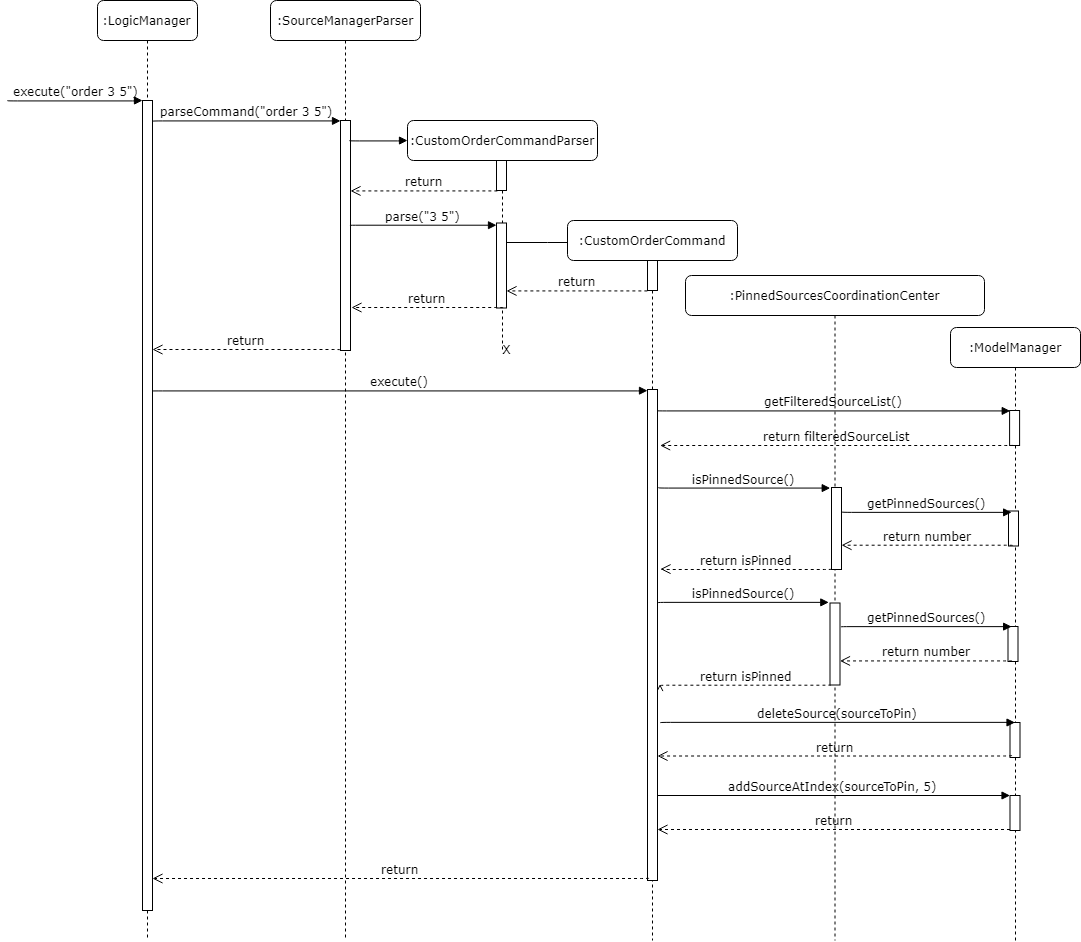

The diagram above was exported from draw.io. Its source (the exported page's mxGraphModel, read from the mxfile embedded in the PNG):
<mxGraphModel dx="1443" dy="761" grid="1" gridSize="10" guides="1" tooltips="1" connect="1" arrows="1" fold="1" page="1" pageScale="1" pageWidth="1100" pageHeight="850" background="#ffffff" math="0" shadow="0">
  <root>
    <mxCell id="0" />
    <mxCell id="1" parent="0" />
    <mxCell id="7baba1c4bc27f4b0-2" value=":SourceManagerParser" style="shape=umlLifeline;perimeter=lifelinePerimeter;whiteSpace=wrap;html=1;container=1;collapsible=0;recursiveResize=0;outlineConnect=0;rounded=1;shadow=0;comic=0;labelBackgroundColor=none;strokeColor=#000000;strokeWidth=1;fillColor=#FFFFFF;fontFamily=Verdana;fontSize=12;fontColor=#000000;align=center;" parent="1" vertex="1">
      <mxGeometry x="273" y="80" width="150" height="940" as="geometry" />
    </mxCell>
    <mxCell id="7baba1c4bc27f4b0-10" value="" style="html=1;points=[];perimeter=orthogonalPerimeter;rounded=0;shadow=0;comic=0;labelBackgroundColor=none;strokeColor=#000000;strokeWidth=1;fillColor=#FFFFFF;fontFamily=Verdana;fontSize=12;fontColor=#000000;align=center;" parent="7baba1c4bc27f4b0-2" vertex="1">
      <mxGeometry x="70" y="120" width="10" height="230" as="geometry" />
    </mxCell>
    <mxCell id="7baba1c4bc27f4b0-4" value=":CustomOrderCommandParser" style="shape=umlLifeline;perimeter=lifelinePerimeter;whiteSpace=wrap;html=1;container=1;collapsible=0;recursiveResize=0;outlineConnect=0;rounded=1;shadow=0;comic=0;labelBackgroundColor=none;strokeColor=#000000;strokeWidth=1;fillColor=#FFFFFF;fontFamily=Verdana;fontSize=12;fontColor=#000000;align=center;" parent="1" vertex="1">
      <mxGeometry x="410" y="200" width="190" height="230" as="geometry" />
    </mxCell>
    <mxCell id="y5MMRKRdQK-Fx7tUrE2w-2" value="" style="html=1;points=[];perimeter=orthogonalPerimeter;rounded=0;shadow=0;comic=0;labelBackgroundColor=none;strokeColor=#000000;strokeWidth=1;fillColor=#FFFFFF;fontFamily=Verdana;fontSize=12;fontColor=#000000;align=center;" parent="7baba1c4bc27f4b0-4" vertex="1">
      <mxGeometry x="89" y="40" width="10" height="30" as="geometry" />
    </mxCell>
    <mxCell id="y5MMRKRdQK-Fx7tUrE2w-4" value="" style="html=1;points=[];perimeter=orthogonalPerimeter;rounded=0;shadow=0;comic=0;labelBackgroundColor=none;strokeColor=#000000;strokeWidth=1;fillColor=#FFFFFF;fontFamily=Verdana;fontSize=12;fontColor=#000000;align=center;" parent="7baba1c4bc27f4b0-4" vertex="1">
      <mxGeometry x="89" y="102.5" width="10" height="85" as="geometry" />
    </mxCell>
    <mxCell id="7baba1c4bc27f4b0-7" value=":ModelManager" style="shape=umlLifeline;perimeter=lifelinePerimeter;whiteSpace=wrap;html=1;container=1;collapsible=0;recursiveResize=0;outlineConnect=0;rounded=1;shadow=0;comic=0;labelBackgroundColor=none;strokeColor=#000000;strokeWidth=1;fillColor=#FFFFFF;fontFamily=Verdana;fontSize=12;fontColor=#000000;align=center;" parent="1" vertex="1">
      <mxGeometry x="953" y="407" width="130" height="613" as="geometry" />
    </mxCell>
    <mxCell id="y5MMRKRdQK-Fx7tUrE2w-34" value="" style="html=1;points=[];perimeter=orthogonalPerimeter;rounded=0;shadow=0;comic=0;labelBackgroundColor=none;strokeColor=#000000;strokeWidth=1;fillColor=#FFFFFF;fontFamily=Verdana;fontSize=12;fontColor=#000000;align=center;" parent="7baba1c4bc27f4b0-7" vertex="1">
      <mxGeometry x="58" y="183.5" width="10" height="35" as="geometry" />
    </mxCell>
    <mxCell id="CBGHfBHb-Yi2TI_d77GN-1" value="" style="html=1;points=[];perimeter=orthogonalPerimeter;rounded=0;shadow=0;comic=0;labelBackgroundColor=none;strokeColor=#000000;strokeWidth=1;fillColor=#FFFFFF;fontFamily=Verdana;fontSize=12;fontColor=#000000;align=center;" vertex="1" parent="7baba1c4bc27f4b0-7">
      <mxGeometry x="57.5" y="299" width="10" height="35" as="geometry" />
    </mxCell>
    <mxCell id="CBGHfBHb-Yi2TI_d77GN-2" value="isPinnedSource()" style="html=1;verticalAlign=bottom;endArrow=block;labelBackgroundColor=none;fontFamily=Verdana;fontSize=12;edgeStyle=elbowEdgeStyle;elbow=vertical;entryX=-0.1;entryY=0;entryDx=0;entryDy=0;entryPerimeter=0;" edge="1" parent="7baba1c4bc27f4b0-7" target="CBGHfBHb-Yi2TI_d77GN-3">
      <mxGeometry relative="1" as="geometry">
        <mxPoint x="-292.5" y="275.5" as="sourcePoint" />
        <mxPoint x="-135.5" y="275.5" as="targetPoint" />
      </mxGeometry>
    </mxCell>
    <mxCell id="CBGHfBHb-Yi2TI_d77GN-4" value="getPinnedSources()" style="html=1;verticalAlign=bottom;endArrow=block;labelBackgroundColor=none;fontFamily=Verdana;fontSize=12;edgeStyle=elbowEdgeStyle;elbow=vertical;entryX=0.333;entryY=0.02;entryDx=0;entryDy=0;entryPerimeter=0;" edge="1" parent="7baba1c4bc27f4b0-7" target="CBGHfBHb-Yi2TI_d77GN-1">
      <mxGeometry relative="1" as="geometry">
        <mxPoint x="-109.5" y="299.5" as="sourcePoint" />
        <mxPoint x="34.5" y="299.5" as="targetPoint" />
      </mxGeometry>
    </mxCell>
    <mxCell id="CBGHfBHb-Yi2TI_d77GN-5" value="return number" style="html=1;verticalAlign=bottom;endArrow=open;dashed=1;endSize=8;labelBackgroundColor=none;fontFamily=Verdana;fontSize=12;edgeStyle=elbowEdgeStyle;elbow=vertical;" edge="1" parent="7baba1c4bc27f4b0-7" target="CBGHfBHb-Yi2TI_d77GN-3">
      <mxGeometry relative="1" as="geometry">
        <mxPoint x="-105.5" y="333.5" as="targetPoint" />
        <Array as="points" />
        <mxPoint x="61.5" y="333.5" as="sourcePoint" />
      </mxGeometry>
    </mxCell>
    <mxCell id="CBGHfBHb-Yi2TI_d77GN-6" value="return isPinned" style="html=1;verticalAlign=bottom;endArrow=open;dashed=1;endSize=8;labelBackgroundColor=none;fontFamily=Verdana;fontSize=12;edgeStyle=elbowEdgeStyle;elbow=vertical;" edge="1" parent="7baba1c4bc27f4b0-7">
      <mxGeometry relative="1" as="geometry">
        <mxPoint x="-290.5" y="357.0689655172414" as="targetPoint" />
        <Array as="points" />
        <mxPoint x="-119.50000000000023" y="357" as="sourcePoint" />
      </mxGeometry>
    </mxCell>
    <mxCell id="y5MMRKRdQK-Fx7tUrE2w-22" value="" style="html=1;points=[];perimeter=orthogonalPerimeter;rounded=0;shadow=0;comic=0;labelBackgroundColor=none;strokeColor=#000000;strokeWidth=1;fillColor=#FFFFFF;fontFamily=Verdana;fontSize=12;fontColor=#000000;align=center;" parent="7baba1c4bc27f4b0-7" vertex="1">
      <mxGeometry x="59.5" y="395" width="10" height="35" as="geometry" />
    </mxCell>
    <mxCell id="y5MMRKRdQK-Fx7tUrE2w-23" value="" style="html=1;points=[];perimeter=orthogonalPerimeter;rounded=0;shadow=0;comic=0;labelBackgroundColor=none;strokeColor=#000000;strokeWidth=1;fillColor=#FFFFFF;fontFamily=Verdana;fontSize=12;fontColor=#000000;align=center;" parent="7baba1c4bc27f4b0-7" vertex="1">
      <mxGeometry x="59.5" y="468" width="10" height="35" as="geometry" />
    </mxCell>
    <mxCell id="y5MMRKRdQK-Fx7tUrE2w-24" value="deleteSource(sourceToPin)" style="html=1;verticalAlign=bottom;endArrow=block;labelBackgroundColor=none;fontFamily=Verdana;fontSize=12;edgeStyle=elbowEdgeStyle;elbow=vertical;" parent="7baba1c4bc27f4b0-7" target="y5MMRKRdQK-Fx7tUrE2w-22" edge="1">
      <mxGeometry relative="1" as="geometry">
        <mxPoint x="-290" y="395.5" as="sourcePoint" />
        <mxPoint x="36.66666666666674" y="395.66666666666674" as="targetPoint" />
      </mxGeometry>
    </mxCell>
    <mxCell id="7baba1c4bc27f4b0-25" value="" style="html=1;points=[];perimeter=orthogonalPerimeter;rounded=0;shadow=0;comic=0;labelBackgroundColor=none;strokeColor=#000000;strokeWidth=1;fillColor=#FFFFFF;fontFamily=Verdana;fontSize=12;fontColor=#000000;align=center;" parent="7baba1c4bc27f4b0-7" vertex="1">
      <mxGeometry x="59.0999755859375" y="83" width="10" height="35" as="geometry" />
    </mxCell>
    <mxCell id="y5MMRKRdQK-Fx7tUrE2w-20" value="getFilteredSourceList()" style="html=1;verticalAlign=bottom;endArrow=block;labelBackgroundColor=none;fontFamily=Verdana;fontSize=12;edgeStyle=elbowEdgeStyle;elbow=vertical;entryX=0;entryY=0.004;entryDx=0;entryDy=0;entryPerimeter=0;" parent="7baba1c4bc27f4b0-7" target="7baba1c4bc27f4b0-25" edge="1">
      <mxGeometry relative="1" as="geometry">
        <mxPoint x="-293.9000244140625" y="83" as="sourcePoint" />
        <mxPoint x="-105.9000244140625" y="83.23529411764707" as="targetPoint" />
      </mxGeometry>
    </mxCell>
    <mxCell id="y5MMRKRdQK-Fx7tUrE2w-21" value="return filteredSourceList" style="html=1;verticalAlign=bottom;endArrow=open;dashed=1;endSize=8;labelBackgroundColor=none;fontFamily=Verdana;fontSize=12;edgeStyle=elbowEdgeStyle;elbow=vertical;exitX=0.333;exitY=0.995;exitDx=0;exitDy=0;exitPerimeter=0;entryX=1.256;entryY=0.361;entryDx=0;entryDy=0;entryPerimeter=0;" parent="7baba1c4bc27f4b0-7" source="7baba1c4bc27f4b0-25" edge="1">
      <mxGeometry relative="1" as="geometry">
        <mxPoint x="-290.4000244140625" y="118" as="targetPoint" />
        <Array as="points">
          <mxPoint x="-86.9000244140625" y="118" />
        </Array>
        <mxPoint x="33.0999755859375" y="118" as="sourcePoint" />
      </mxGeometry>
    </mxCell>
    <mxCell id="7baba1c4bc27f4b0-8" value=":LogicManager" style="shape=umlLifeline;perimeter=lifelinePerimeter;whiteSpace=wrap;html=1;container=1;collapsible=0;recursiveResize=0;outlineConnect=0;rounded=1;shadow=0;comic=0;labelBackgroundColor=none;strokeColor=#000000;strokeWidth=1;fillColor=#FFFFFF;fontFamily=Verdana;fontSize=12;fontColor=#000000;align=center;" parent="1" vertex="1">
      <mxGeometry x="100" y="80" width="100" height="940" as="geometry" />
    </mxCell>
    <mxCell id="7baba1c4bc27f4b0-9" value="" style="html=1;points=[];perimeter=orthogonalPerimeter;rounded=0;shadow=0;comic=0;labelBackgroundColor=none;strokeColor=#000000;strokeWidth=1;fillColor=#FFFFFF;fontFamily=Verdana;fontSize=12;fontColor=#000000;align=center;" parent="7baba1c4bc27f4b0-8" vertex="1">
      <mxGeometry x="45" y="100" width="10" height="810" as="geometry" />
    </mxCell>
    <mxCell id="7baba1c4bc27f4b0-17" value="" style="html=1;verticalAlign=bottom;endArrow=block;labelBackgroundColor=none;fontFamily=Verdana;fontSize=12;edgeStyle=elbowEdgeStyle;elbow=vertical;" parent="1" edge="1">
      <mxGeometry relative="1" as="geometry">
        <mxPoint x="352" y="220" as="sourcePoint" />
        <Array as="points" />
        <mxPoint x="410" y="220" as="targetPoint" />
      </mxGeometry>
    </mxCell>
    <mxCell id="7baba1c4bc27f4b0-11" value="parseCommand(&quot;order 3 5&quot;)" style="html=1;verticalAlign=bottom;endArrow=block;labelBackgroundColor=none;fontFamily=Verdana;fontSize=12;edgeStyle=elbowEdgeStyle;elbow=vertical;" parent="1" target="7baba1c4bc27f4b0-10" edge="1">
      <mxGeometry relative="1" as="geometry">
        <mxPoint x="155" y="201" as="sourcePoint" />
        <mxPoint x="300" y="201" as="targetPoint" />
      </mxGeometry>
    </mxCell>
    <mxCell id="y5MMRKRdQK-Fx7tUrE2w-1" value="execute(&quot;order 3 5&quot;)" style="html=1;verticalAlign=bottom;endArrow=block;entryX=0;entryY=0;labelBackgroundColor=none;fontFamily=Verdana;fontSize=12;edgeStyle=elbowEdgeStyle;elbow=vertical;" parent="1" edge="1">
      <mxGeometry relative="1" as="geometry">
        <mxPoint x="10" y="180" as="sourcePoint" />
        <mxPoint x="145" y="180" as="targetPoint" />
      </mxGeometry>
    </mxCell>
    <mxCell id="y5MMRKRdQK-Fx7tUrE2w-3" value="return" style="html=1;verticalAlign=bottom;endArrow=open;dashed=1;endSize=8;labelBackgroundColor=none;fontFamily=Verdana;fontSize=12;edgeStyle=elbowEdgeStyle;elbow=vertical;exitX=0.083;exitY=1;exitDx=0;exitDy=0;exitPerimeter=0;" parent="1" source="y5MMRKRdQK-Fx7tUrE2w-2" target="7baba1c4bc27f4b0-10" edge="1">
      <mxGeometry relative="1" as="geometry">
        <mxPoint x="352" y="276" as="targetPoint" />
        <Array as="points" />
        <mxPoint x="500" y="270" as="sourcePoint" />
      </mxGeometry>
    </mxCell>
    <mxCell id="y5MMRKRdQK-Fx7tUrE2w-5" value="parse(&quot;3 5&quot;)" style="html=1;verticalAlign=bottom;endArrow=block;labelBackgroundColor=none;fontFamily=Verdana;fontSize=12;edgeStyle=elbowEdgeStyle;elbow=vertical;" parent="1" target="y5MMRKRdQK-Fx7tUrE2w-4" edge="1">
      <mxGeometry relative="1" as="geometry">
        <mxPoint x="352.5" y="305" as="sourcePoint" />
        <mxPoint x="528" y="305" as="targetPoint" />
        <Array as="points" />
      </mxGeometry>
    </mxCell>
    <mxCell id="y5MMRKRdQK-Fx7tUrE2w-10" value="" style="html=1;verticalAlign=bottom;endArrow=block;labelBackgroundColor=none;fontFamily=Verdana;fontSize=12;edgeStyle=elbowEdgeStyle;elbow=vertical;" parent="1" source="y5MMRKRdQK-Fx7tUrE2w-4" edge="1">
      <mxGeometry relative="1" as="geometry">
        <mxPoint x="560" y="290" as="sourcePoint" />
        <Array as="points">
          <mxPoint x="560" y="322" />
        </Array>
        <mxPoint x="610" y="322" as="targetPoint" />
      </mxGeometry>
    </mxCell>
    <mxCell id="y5MMRKRdQK-Fx7tUrE2w-11" value="return" style="html=1;verticalAlign=bottom;endArrow=open;dashed=1;endSize=8;labelBackgroundColor=none;fontFamily=Verdana;fontSize=12;edgeStyle=elbowEdgeStyle;elbow=vertical;exitX=-0.044;exitY=1.006;exitDx=0;exitDy=0;exitPerimeter=0;" parent="1" source="y5MMRKRdQK-Fx7tUrE2w-13" target="y5MMRKRdQK-Fx7tUrE2w-4" edge="1">
      <mxGeometry relative="1" as="geometry">
        <mxPoint x="535" y="372" as="targetPoint" />
        <Array as="points" />
        <mxPoint x="713" y="372" as="sourcePoint" />
      </mxGeometry>
    </mxCell>
    <mxCell id="y5MMRKRdQK-Fx7tUrE2w-12" value=":CustomOrderCommand" style="shape=umlLifeline;perimeter=lifelinePerimeter;whiteSpace=wrap;html=1;container=1;collapsible=0;recursiveResize=0;outlineConnect=0;rounded=1;shadow=0;comic=0;labelBackgroundColor=none;strokeColor=#000000;strokeWidth=1;fillColor=#FFFFFF;fontFamily=Verdana;fontSize=12;fontColor=#000000;align=center;" parent="1" vertex="1">
      <mxGeometry x="570" y="300" width="170" height="720" as="geometry" />
    </mxCell>
    <mxCell id="y5MMRKRdQK-Fx7tUrE2w-13" value="" style="html=1;points=[];perimeter=orthogonalPerimeter;rounded=0;shadow=0;comic=0;labelBackgroundColor=none;strokeColor=#000000;strokeWidth=1;fillColor=#FFFFFF;fontFamily=Verdana;fontSize=12;fontColor=#000000;align=center;" parent="y5MMRKRdQK-Fx7tUrE2w-12" vertex="1">
      <mxGeometry x="80" y="40" width="10" height="30" as="geometry" />
    </mxCell>
    <mxCell id="y5MMRKRdQK-Fx7tUrE2w-14" value="" style="html=1;points=[];perimeter=orthogonalPerimeter;rounded=0;shadow=0;comic=0;labelBackgroundColor=none;strokeColor=#000000;strokeWidth=1;fillColor=#FFFFFF;fontFamily=Verdana;fontSize=12;fontColor=#000000;align=center;" parent="y5MMRKRdQK-Fx7tUrE2w-12" vertex="1">
      <mxGeometry x="80" y="169" width="10" height="491" as="geometry" />
    </mxCell>
    <mxCell id="y5MMRKRdQK-Fx7tUrE2w-15" value="return" style="html=1;verticalAlign=bottom;endArrow=open;dashed=1;endSize=8;labelBackgroundColor=none;fontFamily=Verdana;fontSize=12;edgeStyle=elbowEdgeStyle;elbow=vertical;exitX=0.051;exitY=0.915;exitDx=0;exitDy=0;exitPerimeter=0;" parent="1" edge="1">
      <mxGeometry relative="1" as="geometry">
        <mxPoint x="354" y="387" as="targetPoint" />
        <Array as="points">
          <mxPoint x="490" y="387" />
        </Array>
        <mxPoint x="505.55339805825236" y="387.30097087378635" as="sourcePoint" />
      </mxGeometry>
    </mxCell>
    <mxCell id="y5MMRKRdQK-Fx7tUrE2w-16" value="return" style="html=1;verticalAlign=bottom;endArrow=open;dashed=1;endSize=8;labelBackgroundColor=none;fontFamily=Verdana;fontSize=12;edgeStyle=elbowEdgeStyle;elbow=vertical;exitX=-0.044;exitY=1.006;exitDx=0;exitDy=0;exitPerimeter=0;" parent="1" target="7baba1c4bc27f4b0-9" edge="1">
      <mxGeometry relative="1" as="geometry">
        <mxPoint x="202" y="430.16666666666674" as="targetPoint" />
        <Array as="points" />
        <mxPoint x="342.7142857142858" y="429.5" as="sourcePoint" />
      </mxGeometry>
    </mxCell>
    <mxCell id="y5MMRKRdQK-Fx7tUrE2w-17" value="execute()" style="html=1;verticalAlign=bottom;endArrow=block;labelBackgroundColor=none;fontFamily=Verdana;fontSize=12;edgeStyle=elbowEdgeStyle;elbow=vertical;" parent="1" edge="1">
      <mxGeometry relative="1" as="geometry">
        <mxPoint x="155" y="470.5" as="sourcePoint" />
        <mxPoint x="650" y="470.1724137931035" as="targetPoint" />
      </mxGeometry>
    </mxCell>
    <mxCell id="y5MMRKRdQK-Fx7tUrE2w-18" value="X" style="text;html=1;strokeColor=none;fillColor=none;align=center;verticalAlign=middle;whiteSpace=wrap;rounded=0;" parent="1" vertex="1">
      <mxGeometry x="489" y="419" width="40" height="20" as="geometry" />
    </mxCell>
    <mxCell id="y5MMRKRdQK-Fx7tUrE2w-19" value=":PinnedSourcesCoordinationCenter" style="shape=umlLifeline;perimeter=lifelinePerimeter;whiteSpace=wrap;html=1;container=1;collapsible=0;recursiveResize=0;outlineConnect=0;rounded=1;shadow=0;comic=0;labelBackgroundColor=none;strokeColor=#000000;strokeWidth=1;fillColor=#FFFFFF;fontFamily=Verdana;fontSize=12;fontColor=#000000;align=center;" parent="1" vertex="1">
      <mxGeometry x="688" y="355" width="299" height="665" as="geometry" />
    </mxCell>
    <mxCell id="CBGHfBHb-Yi2TI_d77GN-3" value="" style="html=1;points=[];perimeter=orthogonalPerimeter;rounded=0;shadow=0;comic=0;labelBackgroundColor=none;strokeColor=#000000;strokeWidth=1;fillColor=#FFFFFF;fontFamily=Verdana;fontSize=12;fontColor=#000000;align=center;" vertex="1" parent="y5MMRKRdQK-Fx7tUrE2w-19">
      <mxGeometry x="144.5" y="327.5" width="10" height="82" as="geometry" />
    </mxCell>
    <mxCell id="y5MMRKRdQK-Fx7tUrE2w-28" value="isPinnedSource()" style="html=1;verticalAlign=bottom;endArrow=block;labelBackgroundColor=none;fontFamily=Verdana;fontSize=12;edgeStyle=elbowEdgeStyle;elbow=vertical;entryX=-0.1;entryY=0;entryDx=0;entryDy=0;entryPerimeter=0;" parent="1" target="y5MMRKRdQK-Fx7tUrE2w-29" edge="1">
      <mxGeometry relative="1" as="geometry">
        <mxPoint x="661" y="567" as="sourcePoint" />
        <mxPoint x="818" y="567" as="targetPoint" />
      </mxGeometry>
    </mxCell>
    <mxCell id="y5MMRKRdQK-Fx7tUrE2w-29" value="" style="html=1;points=[];perimeter=orthogonalPerimeter;rounded=0;shadow=0;comic=0;labelBackgroundColor=none;strokeColor=#000000;strokeWidth=1;fillColor=#FFFFFF;fontFamily=Verdana;fontSize=12;fontColor=#000000;align=center;" parent="1" vertex="1">
      <mxGeometry x="834" y="567" width="10" height="82" as="geometry" />
    </mxCell>
    <mxCell id="y5MMRKRdQK-Fx7tUrE2w-33" value="getPinnedSources()" style="html=1;verticalAlign=bottom;endArrow=block;labelBackgroundColor=none;fontFamily=Verdana;fontSize=12;edgeStyle=elbowEdgeStyle;elbow=vertical;entryX=0.333;entryY=0.02;entryDx=0;entryDy=0;entryPerimeter=0;" parent="1" target="y5MMRKRdQK-Fx7tUrE2w-34" edge="1">
      <mxGeometry relative="1" as="geometry">
        <mxPoint x="844" y="591" as="sourcePoint" />
        <mxPoint x="988" y="591" as="targetPoint" />
      </mxGeometry>
    </mxCell>
    <mxCell id="y5MMRKRdQK-Fx7tUrE2w-35" value="return number" style="html=1;verticalAlign=bottom;endArrow=open;dashed=1;endSize=8;labelBackgroundColor=none;fontFamily=Verdana;fontSize=12;edgeStyle=elbowEdgeStyle;elbow=vertical;" parent="1" target="y5MMRKRdQK-Fx7tUrE2w-29" edge="1">
      <mxGeometry relative="1" as="geometry">
        <mxPoint x="848" y="625" as="targetPoint" />
        <Array as="points" />
        <mxPoint x="1014.9999999999998" y="625" as="sourcePoint" />
      </mxGeometry>
    </mxCell>
    <mxCell id="y5MMRKRdQK-Fx7tUrE2w-39" value="return isPinned" style="html=1;verticalAlign=bottom;endArrow=open;dashed=1;endSize=8;labelBackgroundColor=none;fontFamily=Verdana;fontSize=12;edgeStyle=elbowEdgeStyle;elbow=vertical;" parent="1" edge="1">
      <mxGeometry relative="1" as="geometry">
        <mxPoint x="663" y="648.5689655172414" as="targetPoint" />
        <Array as="points" />
        <mxPoint x="833.9999999999998" y="648.5" as="sourcePoint" />
      </mxGeometry>
    </mxCell>
    <mxCell id="y5MMRKRdQK-Fx7tUrE2w-54" value="return" style="html=1;verticalAlign=bottom;endArrow=open;dashed=1;endSize=8;labelBackgroundColor=none;fontFamily=Verdana;fontSize=12;edgeStyle=elbowEdgeStyle;elbow=vertical;exitX=0.071;exitY=0.996;exitDx=0;exitDy=0;exitPerimeter=0;" parent="1" target="7baba1c4bc27f4b0-9" edge="1" source="y5MMRKRdQK-Fx7tUrE2w-14">
      <mxGeometry relative="1" as="geometry">
        <mxPoint x="482" y="1294.0689655172414" as="targetPoint" />
        <Array as="points">
          <mxPoint x="520" y="958" />
          <mxPoint x="490" y="970" />
        </Array>
        <mxPoint x="653" y="1294" as="sourcePoint" />
      </mxGeometry>
    </mxCell>
    <mxCell id="y5MMRKRdQK-Fx7tUrE2w-31" value="return" style="html=1;verticalAlign=bottom;endArrow=open;dashed=1;endSize=8;labelBackgroundColor=none;fontFamily=Verdana;fontSize=12;edgeStyle=elbowEdgeStyle;elbow=vertical;exitX=0.156;exitY=0.951;exitDx=0;exitDy=0;exitPerimeter=0;" parent="1" source="y5MMRKRdQK-Fx7tUrE2w-22" edge="1" target="y5MMRKRdQK-Fx7tUrE2w-14">
      <mxGeometry relative="1" as="geometry">
        <mxPoint x="662.5" y="835.5" as="targetPoint" />
        <Array as="points">
          <mxPoint x="869.5" y="835.5" />
        </Array>
        <mxPoint x="989.5000000000002" y="835.5" as="sourcePoint" />
      </mxGeometry>
    </mxCell>
    <mxCell id="y5MMRKRdQK-Fx7tUrE2w-32" value="return" style="html=1;verticalAlign=bottom;endArrow=open;dashed=1;endSize=8;labelBackgroundColor=none;fontFamily=Verdana;fontSize=12;edgeStyle=elbowEdgeStyle;elbow=vertical;" parent="1" source="y5MMRKRdQK-Fx7tUrE2w-23" edge="1" target="y5MMRKRdQK-Fx7tUrE2w-14">
      <mxGeometry relative="1" as="geometry">
        <mxPoint x="662.5" y="909" as="targetPoint" />
        <Array as="points">
          <mxPoint x="869.5" y="909" />
        </Array>
        <mxPoint x="989.5000000000002" y="909" as="sourcePoint" />
      </mxGeometry>
    </mxCell>
    <mxCell id="y5MMRKRdQK-Fx7tUrE2w-25" value="addSourceAtIndex(sourceToPin, 5)" style="html=1;verticalAlign=bottom;endArrow=block;labelBackgroundColor=none;fontFamily=Verdana;fontSize=12;edgeStyle=elbowEdgeStyle;elbow=vertical;" parent="1" target="y5MMRKRdQK-Fx7tUrE2w-23" edge="1" source="y5MMRKRdQK-Fx7tUrE2w-14">
      <mxGeometry relative="1" as="geometry">
        <mxPoint x="663" y="876" as="sourcePoint" />
        <mxPoint x="989.6666666666667" y="876.1666666666667" as="targetPoint" />
        <Array as="points">
          <mxPoint x="1019.5" y="876" />
        </Array>
      </mxGeometry>
    </mxCell>
  </root>
</mxGraphModel>